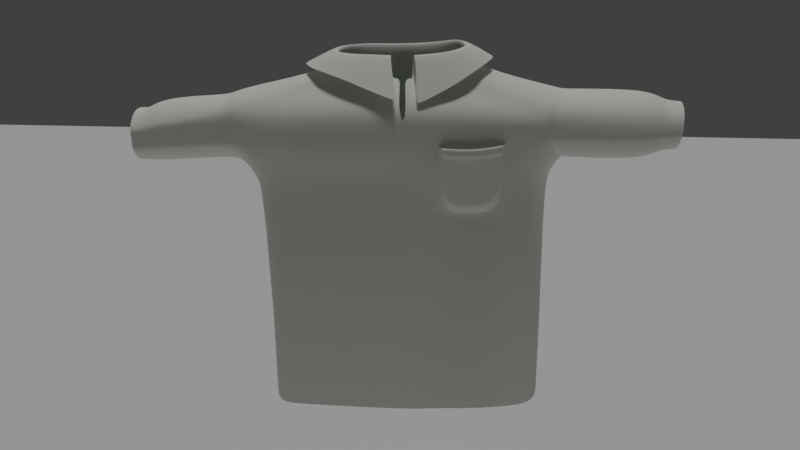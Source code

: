 # Source: T_shirt.blend  (saved by Blender 2.79.0; exported with 4.5.12 LTS)
import bpy
from mathutils import Matrix  # noqa: F401  (used for matrix-valued properties, if any)

bpy.ops.wm.read_factory_settings(use_empty=True)
scene = bpy.context.scene
scene.name = 'Scene'

# ---- collections
col_collection_1 = bpy.data.collections.new('Collection 1'); scene.collection.children.link(col_collection_1)

# ---- materials (node trees are filled in below, after node groups)
mat_material = bpy.data.materials.new('Material')
mat_material.alpha_threshold = 0.0
mat_material.diffuse_color = (0.9123, 0.9551, 0.8706, 1.0)
mat_material.roughness = 0.5
mat_material_001 = bpy.data.materials.new('Material.001')
mat_material_001.alpha_threshold = 0.0
mat_material_001.roughness = 0.5

# ---- material node trees
mat_material_001.use_nodes = True; mat_material_001.node_tree.nodes.clear()
_N = mat_material_001.node_tree.nodes; _L = mat_material_001.node_tree.links
n0 = _N.new('ShaderNodeOutputMaterial'); n0.name = 'Material Output'; n0.location = (300, 300)
n1 = _N.new('ShaderNodeBsdfDiffuse'); n1.name = 'Diffuse BSDF'; n1.location = (10, 300)
n1.inputs[0].default_value = (0.2137, 0.8, 0.1315, 1.0)
_L.new(n1.outputs[0], n0.inputs[0])
n0.is_active_output = True

# ---- world
world_world = bpy.data.worlds.new('World'); scene.world = world_world
world_world.color = (0.05088, 0.05088, 0.05088)
world_world.use_sun_shadow = False
world_world.sun_shadow_jitter_overblur = 0.0
world_world.cycles.sampling_method = 'MANUAL'

# ---- cameras
cam_camera = bpy.data.cameras.new('Camera')
cam_camera.clip_end = 100.0
cam_camera.lens = 35.0
cam_camera.sensor_width = 32.0
cam_camera.sensor_height = 18.0
cam_camera.ortho_scale = 7.314
cam_camera.dof.focus_distance = 0.0

# ---- lights
light_sun = bpy.data.lights.new('Sun', 'SUN')
light_sun.transmission_factor = 0.0
light_sun.angle = 0.1993
light_sun.energy = 1.0
light_sun.shadow_buffer_clip_start = 0.5
light_sun.shadow_soft_size = 0.1
light_sun.shadow_cascade_max_distance = 1000.0

# ---- meshes
me_grid = bpy.data.meshes.new('Grid')
me_grid.from_pydata([(-1.0, -1.0, 0.0), (-0.7778, -1.0, 0.0), (-0.5556, -1.0, 0.0), (-0.3333, -1.0, 0.0), (-0.1111, -1.0, 0.0), (0.1111, -1.0, 0.0), (0.3333, -1.0, 0.0), (0.5556, -1.0, 0.0), (0.7778, -1.0, 0.0), (1.0, -1.0, 0.0), (-1.0, -0.7778, 0.0), (-0.7778, -0.7778, 0.0), (-0.5556, -0.7778, 0.0), (-0.3333, -0.7778, 0.0), (-0.1111, -0.7778, 0.0), (0.1111, -0.7778, 0.0), (0.3333, -0.7778, 0.0), (0.5556, -0.7778, 0.0), (0.7778, -0.7778, 0.0), (1.0, -0.7778, 0.0), (-1.0, -0.5556, 0.0), (-0.7778, -0.5556, 0.0), (-0.5556, -0.5556, 0.0), (-0.3333, -0.5556, 0.0), (-0.1111, -0.5556, 0.0), (0.1111, -0.5556, 0.0), (0.3333, -0.5556, 0.0), (0.5556, -0.5556, 0.0), (0.7778, -0.5556, 0.0), (1.0, -0.5556, 0.0), (-1.0, -0.3333, 0.0), (-0.7778, -0.3333, 0.0), (-0.5556, -0.3333, 0.0), (-0.3333, -0.3333, 0.0), (-0.1111, -0.3333, 0.0), (0.1111, -0.3333, 0.0), (0.3333, -0.3333, 0.0), (0.5556, -0.3333, 0.0), (0.7778, -0.3333, 0.0), (1.0, -0.3333, 0.0), (-1.0, -0.1111, 0.0), (-0.7778, -0.1111, 0.0), (-0.5556, -0.1111, 0.0), (-0.3333, -0.1111, 0.0), (-0.1111, -0.1111, 0.0), (0.1111, -0.1111, 0.0), (0.3333, -0.1111, 0.0), (0.5556, -0.1111, 0.0), (0.7778, -0.1111, 0.0), (1.0, -0.1111, 0.0), (-1.0, 0.1111, 0.0), (-0.7778, 0.1111, 0.0), (-0.5556, 0.1111, 0.0), (-0.3333, 0.1111, 0.0), (-0.1111, 0.1111, 0.0), (0.1111, 0.1111, 0.0), (0.3333, 0.1111, 0.0), (0.5556, 0.1111, 0.0), (0.7778, 0.1111, 0.0), (1.0, 0.1111, 0.0), (-1.0, 0.3333, 0.0), (-0.7778, 0.3333, 0.0), (-0.5556, 0.3333, 0.0), (-0.3333, 0.3333, 0.0), (-0.1111, 0.3333, 0.0), (0.1111, 0.3333, 0.0), (0.3333, 0.3333, 0.0), (0.5556, 0.3333, 0.0), (0.7778, 0.3333, 0.0), (1.0, 0.3333, 0.0), (-1.0, 0.5556, 0.0), (-0.7778, 0.5556, 0.0), (-0.5556, 0.5556, 0.0), (-0.3333, 0.5556, 0.0), (-0.1111, 0.5556, 0.0), (0.1111, 0.5556, 0.0), (0.3333, 0.5556, 0.0), (0.5556, 0.5556, 0.0), (0.7778, 0.5556, 0.0), (1.0, 0.5556, 0.0), (-1.0, 0.7778, 0.0), (-0.7778, 0.7778, 0.0), (-0.5556, 0.7778, 0.0), (-0.3333, 0.7778, 0.0), (-0.1111, 0.7778, 0.0), (0.1111, 0.7778, 0.0), (0.3333, 0.7778, 0.0), (0.5556, 0.7778, 0.0), (0.7778, 0.7778, 0.0), (1.0, 0.7778, 0.0), (-1.0, 1.0, 0.0), (-0.7778, 1.0, 0.0), (-0.5556, 1.0, 0.0), (-0.3333, 1.0, 0.0), (-0.1111, 1.0, 0.0), (0.1111, 1.0, 0.0), (0.3333, 1.0, 0.0), (0.5556, 1.0, 0.0), (0.7778, 1.0, 0.0), (1.0, 1.0, 0.0)], [], [(0, 1, 11, 10), (1, 2, 12, 11), (2, 3, 13, 12), (3, 4, 14, 13), (4, 5, 15, 14), (5, 6, 16, 15), (6, 7, 17, 16), (7, 8, 18, 17), (8, 9, 19, 18), (10, 11, 21, 20), (11, 12, 22, 21), (12, 13, 23, 22), (13, 14, 24, 23), (14, 15, 25, 24), (15, 16, 26, 25), (16, 17, 27, 26), (17, 18, 28, 27), (18, 19, 29, 28), (20, 21, 31, 30), (21, 22, 32, 31), (22, 23, 33, 32), (23, 24, 34, 33), (24, 25, 35, 34), (25, 26, 36, 35), (26, 27, 37, 36), (27, 28, 38, 37), (28, 29, 39, 38), (30, 31, 41, 40), (31, 32, 42, 41), (32, 33, 43, 42), (33, 34, 44, 43), (34, 35, 45, 44), (35, 36, 46, 45), (36, 37, 47, 46), (37, 38, 48, 47), (38, 39, 49, 48), (40, 41, 51, 50), (41, 42, 52, 51), (42, 43, 53, 52), (43, 44, 54, 53), (44, 45, 55, 54), (45, 46, 56, 55), (46, 47, 57, 56), (47, 48, 58, 57), (48, 49, 59, 58), (50, 51, 61, 60), (51, 52, 62, 61), (52, 53, 63, 62), (53, 54, 64, 63), (54, 55, 65, 64), (55, 56, 66, 65), (56, 57, 67, 66), (57, 58, 68, 67), (58, 59, 69, 68), (60, 61, 71, 70), (61, 62, 72, 71), (62, 63, 73, 72), (63, 64, 74, 73), (64, 65, 75, 74), (65, 66, 76, 75), (66, 67, 77, 76), (67, 68, 78, 77), (68, 69, 79, 78), (70, 71, 81, 80), (71, 72, 82, 81), (72, 73, 83, 82), (73, 74, 84, 83), (74, 75, 85, 84), (75, 76, 86, 85), (76, 77, 87, 86), (77, 78, 88, 87), (78, 79, 89, 88), (80, 81, 91, 90), (81, 82, 92, 91), (82, 83, 93, 92), (83, 84, 94, 93), (84, 85, 95, 94), (85, 86, 96, 95), (86, 87, 97, 96), (87, 88, 98, 97), (88, 89, 99, 98)])
me_grid.use_remesh_preserve_volume = False
me_grid.use_remesh_preserve_attributes = False
me_grid.use_mirror_vertex_groups = False
me_grid.update()
me_cylinder = bpy.data.meshes.new('Cylinder')
me_cylinder.from_pydata([(0.09668, 0.3852, -1.27), (0.1005, 0.2818, 0.4346), (0.2671, 0.3819, -1.27), (0.1372, 0.2745, 0.4313), (0.4164, 0.3867, -1.268), (0.2608, 0.2719, 0.4434), (0.6397, 0.3881, -1.261), (0.3256, 0.2637, 0.4679), (0.7118, 0.393, -1.258), (0.348, 0.2513, 0.4787), (0.7658, 0.3708, -1.262), (0.3708, 0.2415, 0.4812), (0.8266, 0.2345, -1.256), (0.3846, 0.2025, 0.4838), (0.8329, 0.1361, -1.251), (0.3855, 0.1489, 0.4749), (0.8083, -0.006321, -1.254), (0.3768, 0.09656, 0.4639), (0.7345, -0.07032, -1.253), (0.3672, 0.03859, 0.453), (0.6095, -0.101, -1.256), (0.3218, 0.03123, 0.4376), (0.4548, -0.1087, -1.269), (0.2433, 0.02138, 0.4356), (0.3095, -0.1183, -1.267), (0.135, 0.01491, 0.427), (0.1636, -0.124, -1.278), (0.07845, -0.004435, 0.431), (-0.03607, -0.1342, -1.274), (0.03108, 0.01016, 0.4286), (-0.2028, -0.1238, -1.279), (-0.09025, 0.01117, 0.4261), (-0.3588, -0.1128, -1.283), (-0.1619, 0.01506, 0.4238), (-0.498, -0.1015, -1.288), (-0.2312, 0.03985, 0.4299), (-0.5817, -0.09096, -1.284), (-0.2605, 0.06085, 0.4428), (-0.6314, 0.02287, -1.274), (-0.2616, 0.1114, 0.4483), (-0.6411, 0.2196, -1.27), (-0.2667, 0.1846, 0.4528), (-0.5884, 0.3411, -1.261), (-0.2407, 0.2384, 0.4417), (-0.5212, 0.3597, -1.27), (-0.2268, 0.2696, 0.4353), (-0.3888, 0.3746, -1.27), (-0.1597, 0.2734, 0.4308), (-0.2377, 0.3757, -1.27), (-0.08126, 0.2744, 0.4316), (-0.0848, 0.3838, -1.268), (7.692e-05, 0.2752, 0.4308), (0.1993, 0.2745, 0.4373), (0.2986, 0.2702, 0.4566), (0.3408, 0.3819, -1.27), (0.5442, 0.3881, -1.268), (0.09758, 0.3873, -0.8685), (0.09849, 0.3895, -0.786), (0.0994, 0.3916, -0.7035), (0.09999, 0.393, -0.6499), (0.1012, 0.3959, -0.5385), (0.1021, 0.398, -0.456), (0.103, 0.4002, -0.3734), (0.1036, 0.4015, -0.3224), (0.1048, 0.4055, -0.2087), (0.1044, 0.4103, -0.05541), (0.1041, 0.4294, 0.03877), (0.1052, 0.4469, 0.1332), (0.1077, 0.4486, 0.2276), (0.1104, 0.4318, 0.3282), (0.2587, 0.4276, 0.3207), (0.2685, 0.4516, 0.2275), (0.2735, 0.4531, 0.1331), (0.2671, 0.4285, 0.03868), (0.2679, 0.4051, -0.05548), (0.2678, 0.4005, -0.2088), (0.2671, 0.3968, -0.3224), (0.2671, 0.3956, -0.3735), (0.2671, 0.3936, -0.456), (0.2671, 0.3917, -0.5385), (0.2671, 0.3891, -0.6499), (0.2671, 0.3878, -0.7035), (0.2671, 0.3858, -0.786), (0.2671, 0.3839, -0.8685), (0.463, 0.4325, 0.3138), (0.477, 0.4474, 0.2233), (0.4631, 0.4524, 0.1287), (0.4516, 0.4322, 0.03409), (0.4399, 0.4092, -0.05972), (0.4288, 0.4047, -0.2132), (0.4258, 0.401, -0.327), (0.425, 0.3999, -0.3782), (0.4238, 0.398, -0.4609), (0.4225, 0.3961, -0.5436), (0.4209, 0.3936, -0.6552), (0.4201, 0.3923, -0.7089), (0.4189, 0.3905, -0.7916), (0.4176, 0.3886, -0.8743), (0.6482, 0.4206, 0.3052), (0.6852, 0.4483, 0.23), (0.6894, 0.4458, 0.1307), (0.6538, 0.4287, 0.03541), (0.6343, 0.4157, -0.0591), (0.6335, 0.4055, -0.2131), (0.6291, 0.4019, -0.3277), (0.6332, 0.4008, -0.3792), (0.6311, 0.399, -0.4624), (0.6366, 0.3972, -0.5456), (0.6407, 0.3947, -0.658), (0.6422, 0.3936, -0.7121), (0.641, 0.3918, -0.7953), (0.6402, 0.3899, -0.8785), (0.7306, 0.4037, 0.3013), (0.7692, 0.431, 0.2263), (0.774, 0.4352, 0.139), (0.7508, 0.417, 0.03612), (0.7202, 0.4097, -0.05831), (0.716, 0.4051, -0.2122), (0.7132, 0.4024, -0.3266), (0.7131, 0.4017, -0.378), (0.7129, 0.4004, -0.461), (0.7127, 0.3992, -0.5441), (0.7125, 0.3975, -0.6562), (0.7124, 0.3967, -0.7102), (0.7122, 0.3955, -0.7933), (0.712, 0.3943, -0.8764), (0.8581, 0.3962, 0.2757), (0.8585, 0.3938, 0.1998), (0.8585, 0.3953, 0.1739), (0.8575, 0.3842, 0.1545), (0.773, 0.3741, -0.04958), (0.7686, 0.3717, -0.2034), (0.7658, 0.3708, -0.3177), (0.7658, 0.3708, -0.3691), (0.7658, 0.3708, -0.4521), (0.7658, 0.3708, -0.535), (0.7658, 0.3708, -0.6471), (0.7658, 0.3708, -0.701), (0.7658, 0.3708, -0.784), (0.7658, 0.3708, -0.8669), (0.8684, 0.2495, 0.3561), (0.905, 0.245, 0.05726), (0.8347, 0.236, -0.05061), (0.8296, 0.2348, -0.203), (0.8266, 0.2345, -0.3153), (0.8266, 0.2345, -0.3658), (0.8266, 0.2345, -0.4473), (0.8266, 0.2345, -0.5289), (0.8266, 0.2345, -0.639), (0.8266, 0.2345, -0.692), (0.8266, 0.2345, -0.7735), (0.8266, 0.2345, -0.8551), (0.872, 0.1364, 0.3839), (0.9043, 0.1355, 0.03273), (0.8296, 0.1388, -0.04323), (0.8257, 0.1382, -0.1959), (0.8243, 0.138, -0.3085), (0.825, 0.1378, -0.359), (0.8261, 0.1376, -0.4408), (0.8272, 0.1373, -0.5225), (0.8287, 0.137, -0.6328), (0.8295, 0.1368, -0.6859), (0.8306, 0.1366, -0.7676), (0.8317, 0.1363, -0.8494), (0.8255, -0.02657, 0.343), (0.8625, -0.02743, 0.06338), (0.783, -0.005473, -0.03879), (0.7817, -0.004802, -0.1922), (0.7834, -0.004419, -0.3058), (0.7854, -0.004573, -0.3569), (0.7887, -0.004823, -0.4393), (0.792, -0.005073, -0.5218), (0.7964, -0.00541, -0.6331), (0.7985, -0.005572, -0.6867), (0.8018, -0.005822, -0.7692), (0.805, -0.006071, -0.8516), (0.8067, -0.08865, 0.2864), (0.8058, -0.0892, 0.2065), (0.8043, -0.09032, 0.1783), (0.803, -0.09145, 0.1576), (0.7082, -0.06289, -0.03839), (0.7076, -0.06245, -0.1918), (0.7096, -0.06284, -0.3054), (0.7116, -0.06344, -0.3565), (0.7148, -0.06443, -0.439), (0.7181, -0.06541, -0.5214), (0.7225, -0.06674, -0.6327), (0.7246, -0.06737, -0.6863), (0.7279, -0.06836, -0.7688), (0.7312, -0.06934, -0.8512), (0.5846, -0.1152, 0.3091), (0.6012, -0.133, 0.2342), (0.598, -0.118, 0.1486), (0.5814, -0.1113, 0.0542), (0.5817, -0.1046, -0.04169), (0.5833, -0.0902, -0.1951), (0.5846, -0.09798, -0.3087), (0.5867, -0.09823, -0.3597), (0.5899, -0.09862, -0.4422), (0.5932, -0.09902, -0.5247), (0.5976, -0.09956, -0.636), (0.5997, -0.09981, -0.6896), (0.603, -0.1002, -0.772), (0.6063, -0.1006, -0.8545), (0.4502, -0.1384, 0.3208), (0.4539, -0.1562, 0.2372), (0.4461, -0.1471, 0.1422), (0.443, -0.126, 0.04714), (0.4401, -0.1091, -0.04852), (0.4426, -0.1066, -0.2024), (0.4337, -0.113, -0.3168), (0.4319, -0.1126, -0.3682), (0.4352, -0.1121, -0.4512), (0.4384, -0.1115, -0.5343), (0.4428, -0.1107, -0.6464), (0.445, -0.1104, -0.7003), (0.4482, -0.1098, -0.7834), (0.4515, -0.1092, -0.8664), (0.278, -0.1567, 0.3211), (0.2822, -0.1714, 0.232), (0.2732, -0.1506, 0.1368), (0.2703, -0.151, 0.04171), (0.2767, -0.1334, -0.05343), (0.2892, -0.1189, -0.2074), (0.2818, -0.1248, -0.3219), (0.284, -0.1243, -0.3733), (0.2877, -0.1234, -0.4565), (0.2913, -0.1226, -0.5396), (0.2962, -0.1214, -0.6518), (0.2986, -0.1209, -0.7058), (0.3022, -0.12, -0.789), (0.3058, -0.1192, -0.8721), (0.07519, -0.1613, 0.3219), (0.1019, -0.1721, 0.2289), (0.1049, -0.1716, 0.1318), (0.1042, -0.1505, 0.03679), (0.1106, -0.1319, -0.05769), (0.1171, -0.1294, -0.2115), (0.1242, -0.1275, -0.3258), (0.1274, -0.1272, -0.3772), (0.1326, -0.1268, -0.4603), (0.1377, -0.1263, -0.5433), (0.1447, -0.1257, -0.6554), (0.1481, -0.1254, -0.7094), (0.1532, -0.1249, -0.7924), (0.1507, -0.1245, -0.8754), (-0.1116, -0.1634, 0.317), (-0.1078, -0.1788, 0.2226), (-0.1041, -0.1787, 0.1283), (-0.09732, -0.158, 0.02818), (-0.07242, -0.1389, -0.05967), (-0.06626, -0.1367, -0.2129), (-0.06097, -0.1352, -0.3264), (-0.05895, -0.1351, -0.3775), (-0.05568, -0.135, -0.46), (-0.05241, -0.1349, -0.5424), (-0.048, -0.1347, -0.6537), (-0.04587, -0.1346, -0.7073), (-0.04261, -0.1345, -0.7898), (-0.03934, -0.1344, -0.8722), (-0.3023, -0.1588, 0.3116), (-0.2987, -0.1711, 0.2172), (-0.2949, -0.1706, 0.1228), (-0.2882, -0.1513, 0.02273), (-0.2414, -0.1311, -0.0645), (-0.2337, -0.1287, -0.2177), (-0.2277, -0.1269, -0.3312), (-0.2257, -0.1267, -0.3823), (-0.2224, -0.1263, -0.4647), (-0.2192, -0.1258, -0.5472), (-0.2148, -0.1253, -0.6585), (-0.2126, -0.125, -0.7121), (-0.2094, -0.1246, -0.7946), (-0.2061, -0.1242, -0.877), (-0.481, -0.1472, 0.3064), (-0.4772, -0.1674, 0.212), (-0.4735, -0.1662, 0.1176), (-0.4369, -0.1445, 0.02326), (-0.3994, -0.126, -0.06909), (-0.3904, -0.1231, -0.2223), (-0.3837, -0.1204, -0.3357), (-0.3817, -0.1198, -0.3868), (-0.3784, -0.1188, -0.4692), (-0.3752, -0.1178, -0.5517), (-0.3708, -0.1165, -0.663), (-0.3686, -0.1158, -0.7166), (-0.3654, -0.1148, -0.7991), (-0.3621, -0.1138, -0.8815), (-0.6403, -0.134, 0.3051), (-0.6366, -0.1502, 0.2073), (-0.6328, -0.1494, 0.1129), (-0.5963, -0.128, 0.01854), (-0.5405, -0.1117, -0.07326), (-0.5302, -0.1092, -0.2264), (-0.523, -0.107, -0.3399), (-0.5209, -0.1066, -0.3909), (-0.5177, -0.1058, -0.4734), (-0.5144, -0.1051, -0.5558), (-0.51, -0.1042, -0.6671), (-0.5079, -0.1037, -0.7207), (-0.5046, -0.103, -0.8032), (-0.5013, -0.1023, -0.8857), (-0.7378, -0.1238, 0.313), (-0.7323, -0.1237, 0.2117), (-0.7285, -0.124, 0.1173), (-0.725, -0.1243, 0.08423), (-0.6252, -0.09122, -0.06935), (-0.6142, -0.08981, -0.2225), (-0.6066, -0.08906, -0.336), (-0.6046, -0.08921, -0.387), (-0.6013, -0.08946, -0.4695), (-0.598, -0.08971, -0.552), (-0.5936, -0.09005, -0.6633), (-0.5915, -0.09021, -0.7169), (-0.5882, -0.09046, -0.7993), (-0.592, -0.09071, -0.8818), (-0.7969, 0.02691, 0.3535), (-0.7895, -0.005417, 0.211), (-0.733, -0.004148, -0.02275), (-0.6758, 0.01595, -0.06165), (-0.6644, 0.01724, -0.22), (-0.6565, 0.01864, -0.3324), (-0.6545, 0.01898, -0.383), (-0.6512, 0.01954, -0.4647), (-0.6479, 0.02009, -0.5463), (-0.6434, 0.02084, -0.6566), (-0.6413, 0.0212, -0.7097), (-0.638, 0.02176, -0.7914), (-0.6347, 0.02231, -0.8731), (-0.7835, 0.2151, 0.3535), (-0.6911, 0.2178, -0.02009), (-0.6701, 0.2127, -0.06032), (-0.6603, 0.2125, -0.2131), (-0.6545, 0.2135, -0.3261), (-0.6534, 0.2139, -0.3768), (-0.6517, 0.2148, -0.4589), (-0.6499, 0.2156, -0.5409), (-0.6476, 0.2166, -0.6516), (-0.6464, 0.2172, -0.7049), (-0.6447, 0.218, -0.787), (-0.6429, 0.2188, -0.869), (-0.728, 0.359, 0.2924), (-0.7245, 0.3811, 0.2201), (-0.7207, 0.38, 0.127), (-0.7175, 0.3789, 0.1011), (-0.6135, 0.3535, -0.05837), (-0.6002, 0.3504, -0.2104), (-0.5968, 0.3483, -0.3224), (-0.5968, 0.3477, -0.3727), (-0.5964, 0.3468, -0.454), (-0.596, 0.3458, -0.5352), (-0.5918, 0.3445, -0.645), (-0.5915, 0.3439, -0.6978), (-0.5911, 0.343, -0.7791), (-0.5869, 0.342, -0.8604), (-0.5701, 0.4051, 0.313), (-0.6132, 0.4209, 0.2255), (-0.6144, 0.4261, 0.1331), (-0.567, 0.4079, 0.03868), (-0.5308, 0.3907, -0.05548), (-0.5239, 0.3854, -0.2088), (-0.5212, 0.3806, -0.3224), (-0.5212, 0.3789, -0.3735), (-0.5212, 0.3762, -0.456), (-0.5212, 0.3734, -0.5385), (-0.5212, 0.3697, -0.6499), (-0.5212, 0.3679, -0.7035), (-0.5212, 0.3652, -0.786), (-0.5212, 0.3624, -0.8685), (-0.4629, 0.422, 0.322), (-0.4628, 0.4309, 0.2275), (-0.4628, 0.4344, 0.1331), (-0.4365, 0.4272, 0.04211), (-0.3966, 0.3993, -0.05548), (-0.3909, 0.3946, -0.2088), (-0.3888, 0.3907, -0.3224), (-0.3888, 0.3894, -0.3735), (-0.3888, 0.3873, -0.456), (-0.3888, 0.3852, -0.5385), (-0.3888, 0.3823, -0.6499), (-0.3888, 0.3809, -0.7035), (-0.3888, 0.3788, -0.786), (-0.3888, 0.3767, -0.8685), (-0.2862, 0.4278, 0.3237), (-0.2864, 0.4409, 0.2292), (-0.2867, 0.4413, 0.1346), (-0.268, 0.4234, 0.04009), (-0.2412, 0.4046, -0.05435), (-0.2371, 0.3994, -0.2078), (-0.2359, 0.3949, -0.3216), (-0.236, 0.3934, -0.3727), (-0.2363, 0.3908, -0.4553), (-0.2365, 0.3883, -0.5379), (-0.2368, 0.3849, -0.6495), (-0.237, 0.3833, -0.7032), (-0.2372, 0.3808, -0.7858), (-0.2375, 0.3783, -0.8684), (-0.1032, 0.4339, 0.3222), (-0.094, 0.4471, 0.23), (-0.08681, 0.4447, 0.1337), (-0.08288, 0.4303, 0.03949), (-0.08123, 0.4109, -0.05459), (-0.07902, 0.4059, -0.2077), (-0.0792, 0.4016, -0.3211), (-0.07966, 0.4002, -0.3721), (-0.08039, 0.3978, -0.4544), (-0.08112, 0.3955, -0.5367), (-0.08212, 0.3923, -0.6479), (-0.08259, 0.3908, -0.7014), (-0.08333, 0.3885, -0.7837), (-0.08406, 0.3862, -0.8661), (0.5468, 0.3899, -0.8785), (0.5518, 0.3918, -0.7953), (0.5558, 0.3936, -0.7121), (0.5542, 0.3947, -0.658), (0.5516, 0.3972, -0.5456), (0.551, 0.399, -0.4624), (0.5485, 0.4008, -0.3792), (0.5485, 0.4019, -0.3277), (0.5493, 0.4055, -0.2131), (0.5544, 0.41, -0.0591), (0.5745, 0.4287, 0.03541), (0.6018, 0.4458, 0.1307), (0.6112, 0.447, 0.2297), (0.5624, 0.4289, 0.3102), (0.3577, 0.4312, 0.322), (0.3594, 0.4512, 0.2275), (0.3572, 0.4549, 0.1331), (0.3488, 0.4308, 0.03868), (0.3546, 0.4051, -0.05548), (0.3515, 0.4009, -0.2088), (0.3516, 0.3968, -0.3224), (0.3517, 0.3956, -0.3735), (0.3463, 0.3936, -0.456), (0.3433, 0.3917, -0.5385), (0.3403, 0.3892, -0.6504), (0.3391, 0.3882, -0.7051), (0.3453, 0.3858, -0.786), (0.348, 0.3839, -0.8685), (-0.7895, -0.005417, 0.211), (-0.958, -0.09594, 0.2397), (-0.9651, -0.09585, 0.2136), (-0.9678, -0.09649, 0.1194), (-0.9616, -0.09633, 0.09164), (-1.0, 0.002802, 0.3174), (-0.9906, 0.004399, -0.003035), (-0.9888, 0.1882, 0.3174), (-0.9837, 0.1905, 0.004186), (-0.9453, 0.3275, 0.2359), (-0.9423, 0.3274, 0.2055), (-0.9481, 0.3264, 0.1275), (-0.9468, 0.3256, 0.1058), (1.398, 0.3364, 0.2164), (1.396, 0.3393, 0.1863), (1.397, 0.3403, 0.1681), (1.391, 0.3314, 0.1543), (1.388, 0.2372, 0.3016), (1.377, 0.234, 0.08265), (1.394, 0.1572, 0.3281), (1.366, 0.1566, 0.06819), (1.389, 0.04221, 0.2876), (1.369, 0.04133, 0.08987), (1.379, -0.001966, 0.2408), (1.381, -0.009346, 0.1925), (1.376, -0.009871, 0.1711), (1.37, -0.004387, 0.1545), (-1.244, -0.07836, 0.18), (-1.242, -0.07862, 0.1584), (-1.239, -0.07978, 0.09348), (-1.237, -0.07975, 0.07092), (-1.252, 0.009067, 0.254), (-1.24, 0.00159, -0.008392), (-1.248, 0.1547, 0.2528), (-1.242, 0.1544, -0.003779), (-1.245, 0.2692, 0.1862), (-1.241, 0.2689, 0.1614), (-1.239, 0.2674, 0.09731), (-1.239, 0.2666, 0.07953), (0.1007, 0.3965, 0.4937), (0.1416, 0.3963, 0.4977), (0.2639, 0.3912, 0.5023), (0.3445, 0.3861, 0.512), (0.3764, 0.369, 0.5121), (0.4132, 0.339, 0.5173), (0.4972, 0.26, 0.5267), (0.5365, 0.1533, 0.5211), (0.5178, 0.09123, 0.5116), (0.4594, -0.01944, 0.4828), (0.3834, -0.08095, 0.4402), (0.3267, -0.113, 0.4072), (0.1661, -0.1581, 0.3304), (0.01573, 0.2775, 0.5658), (0.0694, -0.1944, 0.3499), (-0.1428, -0.1311, 0.4203), (-0.2214, -0.1026, 0.4442), (-0.3091, -0.06073, 0.4658), (-0.3742, -0.008782, 0.4762), (-0.4262, 0.1108, 0.4841), (-0.4137, 0.1789, 0.4842), (-0.3633, 0.2853, 0.4831), (-0.2375, 0.3558, 0.4708), (-0.162, 0.3814, 0.4722), (-0.09116, 0.3926, 0.4801), (0.01021, 0.3939, 0.4828), (0.1984, 0.3966, 0.5003), (0.3108, 0.3887, 0.507), (-0.06714, 0.2752, 0.5665), (0.2259, 0.03484, 0.5545), (0.298, 0.04257, 0.5608), (0.3683, 0.1973, 0.5883), (0.3458, 0.2284, 0.5924), (-0.2242, 0.2291, 0.5596), (-0.2334, 0.1827, 0.5575), (-0.1376, 0.03574, 0.5464), (-0.06645, 0.03248, 0.5476), (0.2399, 0.274, 0.5771), (0.1849, 0.2749, 0.5713), (0.09657, 0.2769, 0.567), (0.1294, 0.03424, 0.5481), (-0.238, 0.1179, 0.5555), (-0.1959, 0.2591, 0.5607), (0.3686, 0.1037, 0.5761), (0.3795, 0.1504, 0.5831), (-0.1998, 0.05221, 0.5505), (0.2783, 0.266, 0.5853), (-0.1355, 0.2706, 0.5646), (0.3381, 0.05107, 0.5689), (-0.2261, 0.07108, 0.5528), (0.1359, 0.2766, 0.5701), (0.3253, 0.2493, 0.59), (0.3053, 0.2581, 0.5886), (0.02882, 0.02733, 0.5456), (1.285, 0.1531, 0.02073), (1.282, -0.009872, 0.05138), (1.302, 0.4021, 0.1425), (1.311, 0.4129, 0.1619), (1.267, -0.07441, 0.1432), (1.315, 0.2671, 0.3497), (1.312, 0.4084, 0.238), (1.3, 0.2626, 0.04186), (1.278, -0.07986, 0.1961), (1.275, -0.07109, 0.2664), (1.304, -0.008691, 0.331), (1.32, 0.1539, 0.3855), (1.272, -0.08067, 0.1663), (1.31, 0.4114, 0.1878), (1.487, 0.3348, 0.2156), (1.486, 0.3375, 0.1873), (1.487, 0.3385, 0.1701), (1.481, 0.3301, 0.1571), (1.478, 0.2413, 0.296), (1.468, 0.2383, 0.08957), (1.484, 0.1659, 0.321), (1.458, 0.1653, 0.07594), (1.479, 0.05747, 0.2828), (1.46, 0.05664, 0.09638), (1.47, 0.01582, 0.2387), (1.471, 0.008867, 0.1931), (1.467, 0.008372, 0.173), (1.462, 0.01354, 0.1573), (-1.182, -0.1071, 0.1068), (-1.184, -0.1059, 0.1839), (-1.189, 0.1714, -0.008032), (-1.178, 0.3042, 0.09092), (-1.178, 0.3052, 0.1121), (-1.179, -0.107, 0.07992), (-1.183, 0.3071, 0.2177), (-1.195, 0.1712, 0.2968), (-1.188, -0.01008, -0.01385), (-1.179, 0.3068, 0.1881), (-1.184, -0.1057, 0.2094), (-1.201, -0.003501, 0.2979), (-1.298, -0.08792, 0.1831), (-1.296, -0.08818, 0.1613), (-1.293, -0.08935, 0.09579), (-1.291, -0.08931, 0.07303), (-1.306, 0.0003077, 0.2577), (-1.294, -0.007237, -0.007004), (-1.302, 0.1473, 0.2566), (-1.296, 0.1469, -0.00235), (-1.299, 0.2628, 0.1894), (-1.295, 0.2625, 0.1643), (-1.293, 0.261, 0.09966), (-1.293, 0.2602, 0.08171), (0.2671, 0.3823, -1.202), (0.4166, 0.387, -1.201), (0.6398, 0.3884, -1.196), (0.7119, 0.3933, -1.194), (0.7658, 0.3708, -1.195), (0.8266, 0.2345, -1.188), (0.8327, 0.1361, -1.182), (0.8077, -0.006279, -1.185), (0.7339, -0.07015, -1.185), (0.609, -0.1009, -1.188), (0.4542, -0.1088, -1.201), (0.3089, -0.1185, -1.2), (0.1614, -0.1241, -1.21), (-0.03662, -0.1342, -1.206), (-0.2034, -0.1239, -1.211), (-0.3594, -0.113, -1.215), (-0.4986, -0.1017, -1.219), (-0.5834, -0.09092, -1.216), (-0.632, 0.02277, -1.206), (-0.6414, 0.2194, -1.202), (-0.5882, 0.3412, -1.193), (-0.5212, 0.3601, -1.202), (-0.3888, 0.3749, -1.202), (-0.2377, 0.3762, -1.202), (-0.08467, 0.3842, -1.2), (0.3421, 0.3823, -1.202), (0.09683, 0.3856, -1.202), (0.5446, 0.3884, -1.202), (0.2455, 0.004183, 0.5491), (-0.07294, 0.3035, 0.5676), (0.3121, 0.01506, 0.5594), (0.3621, 0.2551, 0.5914), (-0.2769, 0.1818, 0.5569), (-0.08651, -0.00208, 0.543), (0.1874, 0.3043, 0.5744), (-0.2834, 0.1162, 0.5506), (0.4174, 0.1511, 0.5834), (0.01129, 0.3052, 0.5663), (0.1373, 0.3055, 0.5711), (0.3111, 0.2877, 0.5879), (0.3994, 0.2124, 0.5876), (-0.2578, 0.2427, 0.5603), (-0.1547, 0.000969, 0.5428), (0.2436, 0.3033, 0.5795), (0.09756, 0.3058, 0.5697), (0.1495, -0.003643, 0.5427), (-0.2065, 0.2796, 0.5636), (0.4046, 0.1007, 0.5791), (-0.2262, 0.02495, 0.5444), (0.2861, 0.2956, 0.5826), (-0.1419, 0.2973, 0.5683), (0.3659, 0.0373, 0.571), (-0.2658, 0.05114, 0.5476), (0.3376, 0.2727, 0.5937), (0.02109, -0.009402, 0.5425), (0.4429, -0.1868, 0.1264), (0.443, -0.1765, 0.04714), (0.4401, -0.1646, -0.04852), (0.5812, -0.1666, 0.1479), (0.5871, -0.1627, 0.1486), (0.5776, -0.1561, 0.05401), (0.5814, -0.1517, 0.0542), (0.5779, -0.1425, -0.04187), (0.5817, -0.1381, -0.04169), (0.5618, -0.1327, -0.1335), (0.5664, -0.1289, -0.14), (0.4426, -0.1507, -0.1718), (0.4425, -0.1547, -0.1653), (0.2933, -0.199, 0.1368), (0.2982, -0.2025, 0.1365), (0.292, -0.1873, 0.04171), (0.2973, -0.1907, 0.04185), (0.2926, -0.1736, -0.05343), (0.2981, -0.1769, -0.05329), (0.308, -0.1545, -0.1541), (0.3133, -0.1576, -0.1473), (0.09325, -0.01565, 0.431), (0.1177, -0.1617, 0.3219), (0.4455, -0.1857, 0.08779), (0.5805, -0.1645, 0.108), (0.5859, -0.1605, 0.1111), (0.2931, -0.1966, 0.09947), (0.298, -0.2001, 0.09649), (0.5876, -0.1709, 0.1475), (0.5818, -0.1748, 0.1468), (0.5865, -0.1687, 0.11), (0.2987, -0.2107, 0.1354), (0.2939, -0.2072, 0.1357), (0.2986, -0.2083, 0.09538), (0.4467, -0.1962, 0.1231), (0.4461, -0.1939, 0.08668), (0.581, -0.1727, 0.1069), (0.2936, -0.2048, 0.09836), (0.1245, 0.004235, 0.4289), (0.1561, -0.1609, 0.3217), (0.1435, -0.172, 0.2288), (0.04648, 0.004679, 0.4295), (0.03843, -0.1615, 0.3213), (0.06601, -0.1728, 0.2264), (0.9016, 0.1313, 0.03414), (0.8779, 0.3881, 0.1517), (0.9083, 0.2524, 0.3483), (0.9301, 0.2539, 0.05653), (0.8403, -0.07757, 0.2024), (0.8662, -0.01391, 0.3335), (0.8288, -0.07853, 0.1746), (0.8725, 0.4025, 0.1953), (0.8702, -0.01486, 0.06372), (0.874, 0.4062, 0.1704), (0.8276, -0.07683, 0.152), (0.8719, 0.3918, 0.2665), (0.8394, -0.07393, 0.2759), (0.8913, 0.1432, 0.3781), (0.5814, -0.1148, 0.0542), (0.5817, -0.1075, -0.04169), (0.5819, -0.09351, -0.1904), (0.4426, -0.1104, -0.1998), (0.2908, -0.1219, -0.2028), (0.2721, -0.1541, 0.04171), (0.2781, -0.1369, -0.05343), (0.9037, 0.1343, 0.03331), (0.8647, 0.3854, 0.1536), (0.882, 0.2505, 0.3533), (0.9137, 0.248, 0.05711), (0.8177, -0.08494, 0.2051), (0.8394, -0.02204, 0.3396), (0.8129, -0.08601, 0.177), (0.8635, 0.3965, 0.1982), (0.8654, -0.02293, 0.06357), (0.864, 0.3988, 0.1727), (0.8116, -0.08619, 0.1557), (0.8631, 0.3946, 0.2725), (0.818, -0.08336, 0.2828), (0.8787, 0.1388, 0.3817), (-0.7761, -0.08018, 0.206), (-0.7797, -0.08026, 0.2843), (-0.8165, 0.1971, 0.3208), (-0.8275, 0.04097, 0.3208), (-0.7768, 0.01767, 0.01255), (-0.7477, 0.1993, 0.01511), (-0.7735, -0.08044, 0.1276), (-0.7685, 0.3329, 0.2116), (-0.7714, 0.3163, 0.2685), (-0.7704, -0.08065, 0.1005), (-0.7661, 0.332, 0.1355), (-0.7635, 0.3311, 0.1143), (-0.09023, 0.388, 0.4846), (0.3797, -0.07601, 0.4464), (0.4106, 0.3347, 0.5211), (-0.4067, 0.1791, 0.4879), (-0.1399, -0.1244, 0.4266), (0.1979, 0.3919, 0.5041), (-0.4189, 0.1111, 0.4875), (0.5304, 0.1532, 0.5243), (0.1414, 0.3916, 0.5015), (0.3427, 0.381, 0.5159), (0.3225, -0.1069, 0.4145), (0.01027, 0.3893, 0.4871), (0.4922, 0.2576, 0.5298), (-0.3579, 0.2831, 0.4871), (-0.218, -0.09732, 0.4493), (0.2629, 0.3867, 0.5063), (0.1005, 0.3919, 0.4976), (0.1652, -0.1502, 0.3413), (-0.2359, 0.3519, 0.4755), (0.512, 0.09171, 0.5151), (-0.3049, -0.05633, 0.4698), (0.3095, 0.3839, 0.5109), (-0.161, 0.3771, 0.4771), (0.4546, -0.01653, 0.4873), (-0.3686, -0.005704, 0.4799), (0.3744, 0.364, 0.5163), (0.06692, -0.1849, 0.3598)], [(317, 439)], [(69, 1, 3, 70), (425, 52, 5, 84), (84, 5, 53, 424), (98, 7, 9, 112), (112, 9, 11, 126), (126, 11, 13, 140), (152, 15, 17, 164), (164, 17, 19, 176), (176, 19, 21, 190), (190, 21, 23, 204), (204, 23, 25, 218), (218, 25, 677, 678), (232, 27, 680, 681), (246, 29, 31, 260), (260, 31, 33, 274), (274, 33, 35, 288), (288, 35, 37, 302), (302, 37, 39, 316), (329, 41, 43, 341), (341, 43, 45, 355), (355, 45, 47, 369), (369, 47, 49, 383), (383, 49, 51, 397), (397, 51, 1, 69), (316, 39, 41, 329), (140, 13, 15, 152), (424, 53, 7, 98), (70, 3, 52, 425), (584, 83, 438, 609), (83, 82, 437, 438), (82, 81, 436, 437), (81, 80, 435, 436), (80, 79, 434, 435), (79, 78, 433, 434), (78, 77, 432, 433), (77, 76, 431, 432), (76, 75, 430, 431), (75, 74, 429, 430), (74, 73, 428, 429), (73, 72, 427, 428), (72, 71, 426, 427), (71, 70, 425, 426), (611, 411, 111, 586), (411, 412, 110, 111), (412, 413, 109, 110), (413, 414, 108, 109), (414, 415, 107, 108), (415, 416, 106, 107), (416, 417, 105, 106), (417, 418, 104, 105), (418, 419, 103, 104), (419, 420, 102, 103), (420, 421, 101, 102), (421, 422, 100, 101), (422, 423, 99, 100), (423, 424, 98, 99), (589, 151, 163, 590), (151, 150, 162, 163), (150, 149, 161, 162), (149, 148, 160, 161), (148, 147, 159, 160), (147, 146, 158, 159), (146, 145, 157, 158), (145, 144, 156, 157), (144, 143, 155, 156), (143, 142, 154, 155), (142, 141, 153, 154), (602, 328, 340, 603), (328, 327, 339, 340), (327, 326, 338, 339), (326, 325, 337, 338), (325, 324, 336, 337), (324, 323, 335, 336), (323, 322, 334, 335), (322, 321, 333, 334), (321, 320, 332, 333), (320, 319, 331, 332), (319, 318, 330, 331), (608, 410, 56, 610), (410, 409, 57, 56), (409, 408, 58, 57), (408, 407, 59, 58), (407, 406, 60, 59), (406, 405, 61, 60), (405, 404, 62, 61), (404, 403, 63, 62), (403, 402, 64, 63), (402, 401, 65, 64), (401, 400, 66, 65), (400, 399, 67, 66), (399, 398, 68, 67), (398, 397, 69, 68), (607, 396, 410, 608), (396, 395, 409, 410), (395, 394, 408, 409), (394, 393, 407, 408), (393, 392, 406, 407), (392, 391, 405, 406), (391, 390, 404, 405), (390, 389, 403, 404), (389, 388, 402, 403), (388, 387, 401, 402), (387, 386, 400, 401), (386, 385, 399, 400), (385, 384, 398, 399), (384, 383, 397, 398), (606, 382, 396, 607), (382, 381, 395, 396), (381, 380, 394, 395), (380, 379, 393, 394), (379, 378, 392, 393), (378, 377, 391, 392), (377, 376, 390, 391), (376, 375, 389, 390), (375, 374, 388, 389), (374, 373, 387, 388), (373, 372, 386, 387), (372, 371, 385, 386), (371, 370, 384, 385), (370, 369, 383, 384), (605, 368, 382, 606), (368, 367, 381, 382), (367, 366, 380, 381), (366, 365, 379, 380), (365, 364, 378, 379), (364, 363, 377, 378), (363, 362, 376, 377), (362, 361, 375, 376), (361, 360, 374, 375), (360, 359, 373, 374), (359, 358, 372, 373), (358, 357, 371, 372), (357, 356, 370, 371), (356, 355, 369, 370), (604, 354, 368, 605), (354, 353, 367, 368), (353, 352, 366, 367), (352, 351, 365, 366), (351, 350, 364, 365), (350, 349, 363, 364), (349, 348, 362, 363), (348, 347, 361, 362), (347, 346, 360, 361), (346, 345, 359, 360), (345, 344, 358, 359), (344, 343, 357, 358), (343, 342, 356, 357), (342, 341, 355, 356), (603, 340, 354, 604), (340, 339, 353, 354), (339, 338, 352, 353), (338, 337, 351, 352), (337, 336, 350, 351), (336, 335, 349, 350), (335, 334, 348, 349), (334, 333, 347, 348), (333, 332, 346, 347), (332, 331, 345, 346), (331, 330, 344, 345), (601, 315, 328, 602), (315, 314, 327, 328), (314, 313, 326, 327), (313, 312, 325, 326), (312, 311, 324, 325), (311, 310, 323, 324), (310, 309, 322, 323), (309, 308, 321, 322), (308, 307, 320, 321), (307, 306, 319, 320), (306, 305, 318, 319), (600, 301, 315, 601), (301, 300, 314, 315), (300, 299, 313, 314), (299, 298, 312, 313), (298, 297, 311, 312), (297, 296, 310, 311), (296, 295, 309, 310), (295, 294, 308, 309), (294, 293, 307, 308), (293, 292, 306, 307), (292, 291, 305, 306), (291, 290, 304, 305), (290, 289, 303, 304), (289, 288, 302, 303), (599, 287, 301, 600), (287, 286, 300, 301), (286, 285, 299, 300), (285, 284, 298, 299), (284, 283, 297, 298), (283, 282, 296, 297), (282, 281, 295, 296), (281, 280, 294, 295), (280, 279, 293, 294), (279, 278, 292, 293), (278, 277, 291, 292), (277, 276, 290, 291), (276, 275, 289, 290), (275, 274, 288, 289), (598, 273, 287, 599), (273, 272, 286, 287), (272, 271, 285, 286), (271, 270, 284, 285), (270, 269, 283, 284), (269, 268, 282, 283), (268, 267, 281, 282), (267, 266, 280, 281), (266, 265, 279, 280), (265, 264, 278, 279), (264, 263, 277, 278), (263, 262, 276, 277), (262, 261, 275, 276), (261, 260, 274, 275), (597, 259, 273, 598), (259, 258, 272, 273), (258, 257, 271, 272), (257, 256, 270, 271), (256, 255, 269, 270), (255, 254, 268, 269), (254, 253, 267, 268), (253, 252, 266, 267), (252, 251, 265, 266), (251, 250, 264, 265), (250, 249, 263, 264), (249, 248, 262, 263), (248, 247, 261, 262), (247, 246, 260, 261), (596, 245, 259, 597), (245, 244, 258, 259), (244, 243, 257, 258), (243, 242, 256, 257), (242, 241, 255, 256), (241, 240, 254, 255), (240, 239, 253, 254), (239, 238, 252, 253), (238, 237, 251, 252), (237, 236, 250, 251), (236, 235, 249, 250), (235, 234, 248, 249), (234, 233, 682, 247, 248), (233, 232, 681, 682), (595, 231, 245, 596), (231, 230, 244, 245), (230, 229, 243, 244), (229, 228, 242, 243), (228, 227, 241, 242), (227, 226, 240, 241), (226, 225, 239, 240), (225, 224, 238, 239), (224, 223, 237, 238), (223, 222, 236, 237), (222, 221, 235, 236), (221, 220, 234, 235), (220, 219, 679, 233, 234), (219, 218, 678, 679), (594, 217, 231, 595), (217, 216, 230, 231), (216, 215, 229, 230), (215, 214, 228, 229), (214, 213, 227, 228), (213, 212, 226, 227), (212, 211, 225, 226), (211, 210, 224, 225), (210, 209, 223, 224), (209, 208, 222, 223), (208, 207, 221, 222), (207, 206, 220, 221), (206, 205, 219, 220), (205, 204, 218, 219), (593, 203, 217, 594), (203, 202, 216, 217), (202, 201, 215, 216), (201, 200, 214, 215), (200, 199, 213, 214), (199, 198, 212, 213), (198, 197, 211, 212), (197, 196, 210, 211), (196, 195, 209, 210), (195, 194, 208, 209), (194, 193, 207, 208), (193, 192, 206, 207), (192, 191, 205, 206), (191, 190, 204, 205), (592, 189, 203, 593), (189, 188, 202, 203), (188, 187, 201, 202), (187, 186, 200, 201), (186, 185, 199, 200), (185, 184, 198, 199), (184, 183, 197, 198), (183, 182, 196, 197), (182, 181, 195, 196), (181, 180, 194, 195), (180, 179, 193, 194), (179, 178, 192, 193), (178, 177, 191, 192), (177, 176, 190, 191), (591, 175, 189, 592), (175, 174, 188, 189), (174, 173, 187, 188), (173, 172, 186, 187), (172, 171, 185, 186), (171, 170, 184, 185), (170, 169, 183, 184), (169, 168, 182, 183), (168, 167, 181, 182), (167, 166, 180, 181), (166, 165, 179, 180), (590, 163, 175, 591), (163, 162, 174, 175), (162, 161, 173, 174), (161, 160, 172, 173), (160, 159, 171, 172), (159, 158, 170, 171), (158, 157, 169, 170), (157, 156, 168, 169), (156, 155, 167, 168), (155, 154, 166, 167), (154, 153, 165, 166), (588, 139, 151, 589), (139, 138, 150, 151), (138, 137, 149, 150), (137, 136, 148, 149), (136, 135, 147, 148), (135, 134, 146, 147), (134, 133, 145, 146), (133, 132, 144, 145), (132, 131, 143, 144), (131, 130, 142, 143), (130, 129, 141, 142), (587, 125, 139, 588), (125, 124, 138, 139), (124, 123, 137, 138), (123, 122, 136, 137), (122, 121, 135, 136), (121, 120, 134, 135), (120, 119, 133, 134), (119, 118, 132, 133), (118, 117, 131, 132), (117, 116, 130, 131), (116, 115, 129, 130), (115, 114, 128, 129), (114, 113, 127, 128), (113, 112, 126, 127), (586, 111, 125, 587), (111, 110, 124, 125), (110, 109, 123, 124), (109, 108, 122, 123), (108, 107, 121, 122), (107, 106, 120, 121), (106, 105, 119, 120), (105, 104, 118, 119), (104, 103, 117, 118), (103, 102, 116, 117), (102, 101, 115, 116), (101, 100, 114, 115), (100, 99, 113, 114), (99, 98, 112, 113), (585, 97, 411, 611), (97, 96, 412, 411), (96, 95, 413, 412), (95, 94, 414, 413), (94, 93, 415, 414), (93, 92, 416, 415), (92, 91, 417, 416), (91, 90, 418, 417), (90, 89, 419, 418), (89, 88, 420, 419), (88, 87, 421, 420), (87, 86, 422, 421), (86, 85, 423, 422), (85, 84, 424, 423), (609, 438, 97, 585), (438, 437, 96, 97), (437, 436, 95, 96), (436, 435, 94, 95), (435, 434, 93, 94), (434, 433, 92, 93), (433, 432, 91, 92), (432, 431, 90, 91), (431, 430, 89, 90), (430, 429, 88, 89), (429, 428, 87, 88), (428, 427, 86, 87), (427, 426, 85, 86), (426, 425, 84, 85), (610, 56, 83, 584), (56, 57, 82, 83), (57, 58, 81, 82), (58, 59, 80, 81), (59, 60, 79, 80), (60, 61, 78, 79), (61, 62, 77, 78), (62, 63, 76, 77), (63, 64, 75, 76), (64, 65, 74, 75), (65, 66, 73, 74), (66, 67, 72, 73), (67, 68, 71, 72), (68, 69, 70, 71), (718, 719, 440, 441), (720, 446, 444, 721), (722, 445, 447, 723), (721, 444, 440, 719), (724, 718, 441, 442), (725, 449, 448, 726), (726, 448, 446, 720), (727, 724, 442, 443), (728, 450, 449, 725), (727, 443, 445, 722), (723, 447, 451, 729), (729, 451, 450, 728), (532, 459, 461, 533), (534, 535, 454, 455), (533, 461, 465, 536), (537, 456, 452, 538), (539, 457, 459, 532), (540, 463, 462, 541), (542, 460, 458, 543), (541, 462, 460, 542), (544, 464, 463, 540), (536, 465, 464, 544), (543, 458, 456, 537), (545, 538, 452, 453), (534, 455, 457, 539), (535, 545, 453, 454), (560, 561, 467, 468), (562, 473, 477, 563), (563, 477, 476, 564), (565, 560, 468, 469), (566, 474, 472, 567), (568, 471, 473, 562), (569, 475, 474, 566), (565, 469, 471, 568), (561, 570, 466, 467), (567, 472, 470, 571), (564, 476, 475, 569), (571, 470, 466, 570), (741, 730, 502, 503), (740, 731, 488, 489), (742, 732, 483, 484), (743, 733, 498, 499), (744, 734, 493, 494), (745, 735, 504, 480), (746, 741, 503, 478), (747, 740, 489, 490), (733, 736, 497, 498), (748, 743, 499, 500), (749, 737, 485, 486), (750, 744, 494, 495), (751, 745, 480, 505), (737, 742, 484, 485), (3, 1, 517, 528), (752, 748, 500, 501), (753, 749, 486, 487), (754, 750, 495, 496), (735, 738, 479, 504), (755, 739, 481, 482), (739, 751, 505, 481), (31, 29, 531, 514), (730, 752, 501, 502), (731, 753, 487, 488), (736, 754, 496, 497), (732, 755, 482, 483), (738, 746, 478, 479), (734, 756, 492, 493), (11, 9, 529, 510), (39, 37, 527, 519), (21, 19, 526, 508), (49, 47, 525, 506), (7, 53, 524, 530), (9, 7, 530, 529), (52, 3, 528, 516), (37, 35, 523, 527), (19, 17, 521, 526), (47, 45, 520, 525), (15, 13, 509, 522), (53, 5, 515, 524), (35, 33, 513, 523), (17, 15, 522, 521), (45, 43, 511, 520), (41, 39, 519, 512), (25, 23, 507, 518), (1, 51, 491, 517), (5, 52, 516, 515), (33, 31, 514, 513), (43, 41, 512, 511), (13, 11, 510, 509), (23, 21, 508, 507), (51, 49, 506, 491), (692, 690, 545, 535), (684, 534, 539, 686), (690, 694, 538, 545), (696, 543, 537, 685), (693, 536, 544, 689), (689, 544, 540, 687), (695, 541, 542, 688), (688, 542, 543, 696), (687, 540, 541, 695), (686, 539, 532, 683), (685, 537, 538, 694), (691, 533, 536, 693), (684, 692, 535, 534), (683, 532, 533, 691), (462, 556, 554, 460), (455, 454, 548, 549), (459, 553, 555, 461), (463, 557, 556, 462), (460, 554, 552, 458), (464, 558, 557, 463), (455, 549, 551, 457), (465, 559, 558, 464), (456, 550, 546, 452), (457, 551, 553, 459), (458, 552, 550, 456), (453, 452, 546, 547), (461, 555, 559, 465), (454, 453, 547, 548), (444, 571, 570, 440), (450, 564, 569, 449), (446, 567, 571, 444), (441, 440, 570, 561), (443, 565, 568, 445), (449, 569, 566, 448), (445, 568, 562, 447), (448, 566, 567, 446), (443, 442, 560, 565), (451, 563, 564, 450), (447, 562, 563, 451), (442, 441, 561, 560), (468, 467, 573, 574), (473, 579, 583, 477), (477, 583, 582, 476), (469, 468, 574, 575), (474, 580, 578, 472), (471, 577, 579, 473), (475, 581, 580, 474), (469, 575, 577, 471), (467, 466, 572, 573), (472, 578, 576, 470), (476, 582, 581, 475), (470, 576, 572, 466), (0, 610, 584, 2), (54, 609, 585, 4), (4, 585, 611, 55), (6, 586, 587, 8), (8, 587, 588, 10), (10, 588, 589, 12), (14, 590, 591, 16), (16, 591, 592, 18), (18, 592, 593, 20), (20, 593, 594, 22), (22, 594, 595, 24), (24, 595, 596, 26), (26, 596, 597, 28), (28, 597, 598, 30), (30, 598, 599, 32), (32, 599, 600, 34), (34, 600, 601, 36), (36, 601, 602, 38), (40, 603, 604, 42), (42, 604, 605, 44), (44, 605, 606, 46), (46, 606, 607, 48), (48, 607, 608, 50), (50, 608, 610, 0), (38, 602, 603, 40), (12, 589, 590, 14), (55, 611, 586, 6), (2, 584, 609, 54), (514, 531, 638, 617), (528, 517, 628, 622), (510, 529, 637, 615), (519, 527, 636, 619), (508, 526, 635, 614), (506, 525, 634, 613), (530, 524, 633, 623), (529, 530, 623, 637), (516, 528, 622, 618), (527, 523, 632, 636), (526, 521, 631, 635), (525, 520, 630, 634), (522, 509, 624, 620), (524, 515, 627, 633), (523, 513, 626, 632), (521, 522, 620, 631), (520, 511, 625, 630), (512, 519, 619, 616), (518, 507, 612, 629), (517, 491, 621, 628), (515, 516, 618, 627), (513, 514, 617, 626), (511, 512, 616, 625), (509, 510, 615, 624), (507, 508, 614, 612), (491, 506, 613, 621), (700, 650, 658, 701), (703, 222, 223, 701), (702, 221, 222, 703), (699, 649, 650, 700), (699, 698, 647, 649), (697, 645, 647, 698), (648, 646, 641, 651), (646, 644, 640, 641), (666, 662, 674, 672), (651, 641, 657, 659), (652, 220, 221, 702, 654, 665), (641, 640, 655, 657), (652, 665, 676, 671), (663, 644, 645, 664), (644, 646, 647, 645), (646, 648, 649, 647), (665, 654, 655, 666), (654, 656, 657, 655), (656, 658, 659, 657), (651, 659, 658, 650), (648, 651, 650, 649), (192, 643, 664, 645, 697, 193), (639, 653, 670, 673), (663, 664, 669, 675), (640, 662, 666, 655), (644, 663, 662, 640), (675, 668, 673, 674), (674, 673, 670, 672), (671, 676, 672, 670), (668, 675, 669, 667), (664, 643, 667, 669), (653, 652, 671, 670), (662, 663, 675, 674), (643, 642, 668, 667), (665, 666, 672, 676), (642, 639, 673, 668), (678, 677, 660, 661), (679, 678, 661, 233), (681, 680, 29, 246), (682, 681, 246, 247), (704, 683, 691, 712), (705, 713, 692, 684), (712, 691, 693, 714), (706, 685, 694, 715), (707, 686, 683, 704), (708, 687, 695, 716), (709, 688, 696, 717), (716, 695, 688, 709), (710, 689, 687, 708), (714, 693, 689, 710), (717, 696, 685, 706), (711, 715, 694, 690), (705, 684, 686, 707), (713, 711, 690, 692), (193, 697, 698, 194), (195, 194, 698, 699), (195, 699, 700, 209), (654, 702, 703, 656), (656, 703, 701, 658), (209, 700, 701, 223), (128, 127, 711, 713), (129, 705, 707, 141), (127, 126, 715, 711), (152, 717, 706, 140), (179, 714, 710, 178), (178, 710, 708, 177), (176, 716, 709, 164), (164, 709, 717, 152), (177, 708, 716, 176), (141, 707, 704, 153), (140, 706, 715, 126), (165, 712, 714, 179), (129, 128, 713, 705), (153, 704, 712, 165), (344, 729, 728, 343), (330, 723, 729, 344), (305, 727, 722, 318), (343, 728, 725, 342), (305, 304, 724, 727), (341, 726, 720, 329), (342, 725, 726, 341), (304, 303, 718, 724), (316, 721, 719, 302), (318, 722, 723, 330), (329, 720, 721, 316), (303, 302, 719, 718), (617, 638, 756, 734), (622, 628, 746, 738), (615, 637, 755, 732), (619, 636, 754, 736), (614, 635, 753, 731), (613, 634, 752, 730), (623, 633, 751, 739), (637, 623, 739, 755), (618, 622, 738, 735), (636, 632, 750, 754), (635, 631, 749, 753), (634, 630, 748, 752), (620, 624, 742, 737), (633, 627, 745, 751), (632, 626, 744, 750), (631, 620, 737, 749), (630, 625, 743, 748), (616, 619, 736, 733), (629, 612, 740, 747), (628, 621, 741, 746), (627, 618, 735, 745), (626, 617, 734, 744), (625, 616, 733, 743), (624, 615, 732, 742), (612, 614, 731, 740), (621, 613, 730, 741)])
me_cylinder.polygons.foreach_set('use_smooth', [True] * 707)
me_cylinder.polygons.foreach_set('material_index', [0, 0, 0, 0, 0, 0, 0, 0, 0, 0, 0, 0, 0, 0, 0, 0, 0, 0, 0, 0, 0, 0, 0, 0, 0, 0, 0, 0, 0, 0, 0, 0, 1, 1, 0, 0, 0, 0, 1, 1, 0, 0, 0, 0, 0, 0, 0, 0, 0, 0, 0, 0, 0, 0, 0, 0, 0, 0, 0, 0, 0, 0, 0, 0, 0, 0, 0, 0, 0, 0, 0, 0, 0, 0, 0, 0, 0, 0, 0, 0, 0, 0, 1, 0, 0, 0, 1, 0, 0, 1, 0, 0, 0, 0, 0, 0, 1, 1, 1, 1, 1, 1, 1, 1, 0, 0, 0, 0, 0, 0, 0, 0, 0, 0, 0, 0, 0, 0, 0, 0, 0, 0, 0, 0, 0, 0, 0, 0, 0, 0, 0, 0, 0, 0, 0, 0, 0, 0, 0, 0, 0, 0, 0, 0, 0, 0, 0, 0, 0, 0, 0, 0, 0, 0, 0, 0, 0, 0, 0, 0, 0, 0, 0, 0, 0, 0, 0, 0, 0, 0, 0, 0, 0, 0, 0, 0, 0, 0, 0, 0, 0, 0, 0, 0, 0, 0, 0, 0, 0, 0, 0, 0, 0, 0, 0, 0, 0, 0, 0, 0, 0, 0, 0, 0, 0, 0, 0, 0, 0, 0, 0, 0, 0, 0, 0, 0, 0, 0, 0, 0, 0, 0, 0, 0, 0, 0, 0, 0, 0, 0, 0, 0, 0, 0, 0, 0, 0, 0, 0, 0, 0, 0, 0, 0, 0, 0, 0, 0, 0, 0, 0, 0, 0, 0, 0, 0, 0, 0, 0, 0, 0, 0, 0, 0, 0, 0, 0, 0, 0, 0, 0, 0, 0, 0, 0, 0, 0, 0, 0, 0, 0, 0, 0, 0, 0, 0, 0, 0, 0, 0, 0, 0, 0, 0, 0, 0, 0, 0, 0, 0, 0, 0, 0, 0, 0, 0, 0, 0, 0, 0, 0, 0, 0, 0, 0, 0, 0, 0, 0, 0, 0, 0, 0, 0, 0, 0, 0, 0, 0, 0, 0, 0, 0, 0, 0, 0, 0, 0, 0, 0, 0, 0, 0, 0, 0, 0, 0, 0, 0, 0, 0, 0, 0, 0, 0, 0, 0, 0, 0, 0, 0, 0, 0, 0, 0, 0, 0, 0, 0, 0, 0, 0, 0, 0, 0, 0, 0, 0, 0, 0, 0, 0, 0, 0, 0, 0, 0, 0, 0, 1, 0, 0, 0, 1, 0, 0, 1, 0, 0, 0, 0, 0, 0, 0, 0, 0, 0, 0, 0, 0, 0, 0, 0, 0, 0, 0, 0, 0, 0, 0, 0, 0, 0, 0, 0, 0, 0, 0, 0, 0, 0, 0, 0, 0, 0, 0, 0, 0, 0, 0, 0, 0, 0, 0, 0, 0, 0, 0, 0, 0, 0, 0, 0, 0, 0, 0, 0, 0, 0, 0, 0, 0, 0, 0, 0, 0, 0, 0, 0, 0, 0, 0, 0, 0, 0, 0, 0, 0, 0, 0, 0, 0, 0, 0, 0, 0, 0, 0, 0, 0, 0, 0, 0, 0, 0, 0, 0, 0, 0, 0, 0, 0, 0, 0, 0, 0, 0, 0, 0, 0, 0, 0, 0, 0, 0, 0, 0, 0, 0, 0, 0, 0, 0, 0, 0, 0, 0, 0, 0, 0, 0, 0, 0, 0, 0, 0, 0, 0, 0, 0, 0, 0, 0, 0, 0, 0, 0, 0, 0, 0, 0, 0, 0, 0, 0, 0, 0, 0, 0, 0, 0, 0, 0, 0, 0, 0, 0, 0, 0, 0, 0, 0, 0, 0, 0, 0, 0, 0, 0, 0, 0, 0, 0, 0, 0, 0, 0, 0, 0, 0, 0, 0, 0, 0, 0, 0, 0, 0, 0, 0, 0, 0, 0, 0, 0, 0, 0, 0, 0, 0, 0, 0, 0, 0, 0, 0, 0, 0, 0, 0, 0, 0, 0, 0, 0, 0, 0, 0, 0, 0, 0, 0, 0, 0, 0, 0, 0, 0, 0, 0, 0, 0, 0, 0, 0, 0, 0, 0, 0, 0, 0, 0, 0, 0, 0, 0, 0, 0, 0, 0, 0, 0, 0, 0, 0, 0, 0, 0, 0, 0, 0, 0, 0, 0, 0, 0, 0, 0, 0, 0, 0, 0, 0, 0, 0, 0, 0, 0, 0, 0, 0, 0, 0, 0, 0, 0, 0, 0, 0, 0, 0, 0, 0, 0, 0, 0, 0])
me_cylinder.materials.append(mat_material)
me_cylinder.materials.append(mat_material_001)
me_cylinder.materials.append(None)
me_cylinder.use_remesh_preserve_volume = False
me_cylinder.use_remesh_preserve_attributes = False
me_cylinder.use_mirror_vertex_groups = False
me_cylinder.update()

# ---- objects
ob_sun = bpy.data.objects.new('Sun', light_sun)
ob_grid = bpy.data.objects.new('Grid', me_grid)
ob_cylinder = bpy.data.objects.new('Cylinder', me_cylinder)
ob_camera = bpy.data.objects.new('Camera', cam_camera)

# ---- transforms, parenting, visibility, modifiers, constraints
ob_sun.location = (-0.7007, -3.752, 4.946)
ob_sun.lineart.crease_threshold = 0.0
ob_grid.location = (-1.416, 0.4227, 0.02242)
ob_grid.scale = (9.018, 9.018, 9.018)
ob_grid.lineart.crease_threshold = 0.0
_m = ob_grid.modifiers.new('Subsurf', 'SUBSURF')
_m.uv_smooth = 'PRESERVE_CORNERS'
_m.quality = 0
_m.subdivision_type = 'SIMPLE'
_m.levels = 0
_m.render_levels = 0
_m.show_only_control_edges = False
ob_cylinder.location = (-0.7411, -3.959, 2.695)
ob_cylinder.scale = (1.0, 1.0, 1.038)
ob_cylinder.lineart.crease_threshold = 0.0
_m = ob_cylinder.modifiers.new('Subsurf', 'SUBSURF')
_m.uv_smooth = 'PRESERVE_CORNERS'
_m.quality = 2
_m.levels = 3
_m.show_only_control_edges = False
ob_camera.location = (-0.2921, -8.287, 3.792)
ob_camera.rotation_euler = (1.256, -6.876e-07, 0.08693)
ob_camera.lock_rotations_4d = False
ob_camera.empty_display_type = 'ARROWS'
ob_camera.color = (0.0, 0.0, 0.0, 0.0)
ob_camera.display_type = 'WIRE'
ob_camera.lineart.crease_threshold = 0.0

# ---- collection membership
col_collection_1.objects.link(ob_sun)
col_collection_1.objects.link(ob_grid)
col_collection_1.objects.link(ob_cylinder)
col_collection_1.objects.link(ob_camera)

# ---- scene / render settings (as saved in the file)
scene.camera = ob_camera
scene.frame_start = 1; scene.frame_end = 250; scene.frame_set(87)
scene.render.engine = 'CYCLES'
scene.render.resolution_percentage = 50
scene.render.dither_intensity = 0.0
scene.cycles.use_denoising = False
scene.cycles.samples = 128
scene.cycles.sampling_pattern = 'TABULATED_SOBOL'
scene.cycles.use_adaptive_sampling = False
scene.cycles.use_light_tree = False
scene.cycles.blur_glossy = 0.0
scene.cycles.sample_clamp_indirect = 0.0
scene.view_settings.view_transform = 'Standard'
bpy.context.view_layer.update()
